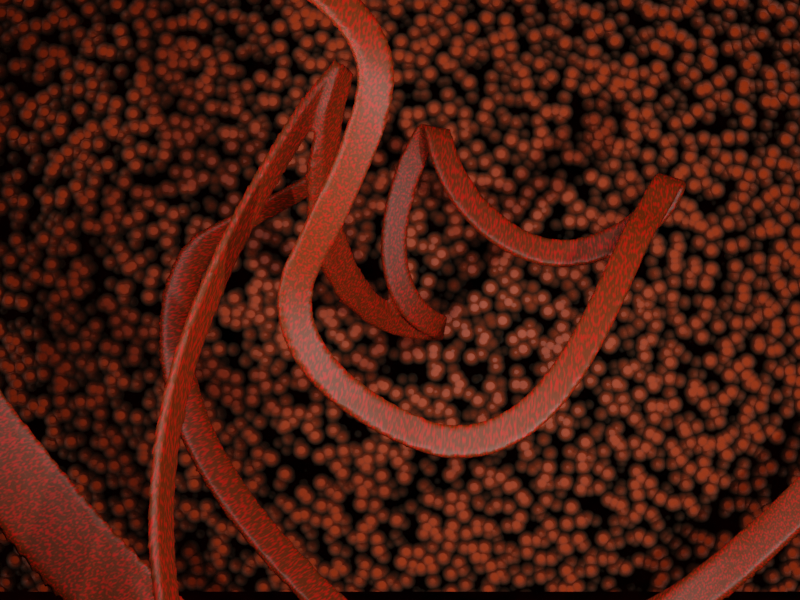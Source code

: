 # Source: Map200.blend  (saved by Blender 2.90.8; exported with 4.5.12 LTS)
import bpy
from mathutils import Matrix  # noqa: F401  (used for matrix-valued properties, if any)

bpy.ops.wm.read_factory_settings(use_empty=True)
scene = bpy.context.scene
scene.name = 'Scene'

# ---- collections
col_collection = bpy.data.collections.new('Collection'); scene.collection.children.link(col_collection)

# ---- materials (node trees are filled in below, after node groups)
mat_material_005 = bpy.data.materials.new('Material.005')
mat_material_005.surface_render_method = 'BLENDED'
mat_material_005.blend_method = 'BLEND'
mat_material_005.use_transparent_shadow = False
mat_material_004 = bpy.data.materials.new('Material.004')
mat_material_004.use_transparent_shadow = False
mat_material_001 = bpy.data.materials.new('Material.001')
mat_material_001.use_transparent_shadow = False

# ---- material node trees
mat_material_005.use_nodes = True; mat_material_005.node_tree.nodes.clear()
_N = mat_material_005.node_tree.nodes; _L = mat_material_005.node_tree.links
n0 = _N.new('ShaderNodeValToRGB'); n0.name = 'ColorRamp.001'; n0.location = (-483, -34)
while len(n0.color_ramp.elements) > 1: n0.color_ramp.elements.remove(n0.color_ramp.elements[-1])
n0.color_ramp.elements[0].position = 0.3768; n0.color_ramp.elements[0].color = (0.0, 0.0, 0.0, 1.0)
_e = n0.color_ramp.elements.new(0.6957); _e.color = (1.0, 1.0, 1.0, 1.0)
n1 = _N.new('ShaderNodeTexVoronoi'); n1.name = 'Voronoi Texture'; n1.location = (-699, 153)
n1.inputs[2].default_value = 70.1
n2 = _N.new('ShaderNodeMapping'); n2.name = 'Mapping'; n2.location = (-989, 143)
n2.width = 240
n3 = _N.new('ShaderNodeTexCoord'); n3.name = 'Texture Coordinate'; n3.location = (-1230, 280)
n4 = _N.new('ShaderNodeCombineXYZ'); n4.name = 'Combine XYZ'; n4.location = (-1228, 8)
n5 = _N.new('ShaderNodeValue'); n5.name = 'Value'; n5.location = (-1439, 32)
n5.outputs[0].default_value = 0.0
n6 = _N.new('ShaderNodeBump'); n6.name = 'Bump'; n6.location = (-267, -214)
n6.inputs[0].default_value = 0.46
n6.inputs[1].default_value = 8.95
n6.inputs[2].default_value = 1.0
n7 = _N.new('ShaderNodeBsdfPrincipled'); n7.name = 'Principled BSDF'; n7.location = (10, 300)
n7.distribution = 'GGX'
n7.subsurface_method = 'BURLEY'
n7.inputs[3].default_value = 1.45
n7.inputs[27].default_value = (0.0, 0.0, 0.0, 1.0)
n7.inputs[28].default_value = 1.0
n8 = _N.new('ShaderNodeBsdfTransparent'); n8.name = 'Transparent BSDF'; n8.location = (309, 37)
n9 = _N.new('ShaderNodeValToRGB'); n9.name = 'ColorRamp'; n9.location = (-356, 225)
n9.width = 236
while len(n9.color_ramp.elements) > 1: n9.color_ramp.elements.remove(n9.color_ramp.elements[-1])
n9.color_ramp.elements[0].position = 0.2066; n9.color_ramp.elements[0].color = (0.9169, 0.08535, 0.008177, 1.0)
_e = n9.color_ramp.elements.new(0.7601); _e.color = (0.1788, 0.1564, 0.092, 0.0)
n10 = _N.new('ShaderNodeOutputMaterial'); n10.name = 'Material Output'; n10.location = (704, 221)
n11 = _N.new('ShaderNodeMixShader'); n11.name = 'Mix Shader'; n11.location = (507, 191)
_L.new(n1.outputs[0], n9.inputs[0])
_L.new(n9.outputs[0], n7.inputs[0])
_L.new(n6.outputs[0], n7.inputs[5])
_L.new(n0.outputs[0], n6.inputs[3])
_L.new(n1.outputs[0], n0.inputs[0])
_L.new(n2.outputs[0], n1.inputs[0])
_L.new(n3.outputs[2], n2.inputs[0])
_L.new(n5.outputs[0], n4.inputs[1])
_L.new(n4.outputs[0], n2.inputs[1])
_L.new(n11.outputs[0], n10.inputs[0])
_L.new(n8.outputs[0], n11.inputs[1])
_L.new(n9.outputs[1], n11.inputs[0])
_L.new(n7.outputs[0], n11.inputs[2])
n10.is_active_output = True
mat_material_004.use_nodes = True; mat_material_004.node_tree.nodes.clear()
_N = mat_material_004.node_tree.nodes; _L = mat_material_004.node_tree.links
n0 = _N.new('ShaderNodeBsdfPrincipled'); n0.name = 'Principled BSDF'; n0.location = (285, 300)
n0.distribution = 'GGX'
n0.subsurface_method = 'BURLEY'
n0.inputs[3].default_value = 1.45
n0.inputs[27].default_value = (0.0, 0.0, 0.0, 1.0)
n0.inputs[28].default_value = 1.0
n1 = _N.new('ShaderNodeOutputMaterial'); n1.name = 'Material Output'; n1.location = (575, 300)
n2 = _N.new('ShaderNodeValToRGB'); n2.name = 'ColorRamp'; n2.location = (-77, 214)
while len(n2.color_ramp.elements) > 1: n2.color_ramp.elements.remove(n2.color_ramp.elements[-1])
n2.color_ramp.elements[0].position = 0.4713; n2.color_ramp.elements[0].color = (0.1744, 0.02586, 0.0007728, 1.0)
_e = n2.color_ramp.elements.new(0.787); _e.color = (1.0, 0.003726, 0.0, 1.0)
n3 = _N.new('ShaderNodeTexNoise'); n3.name = 'Noise Texture'; n3.location = (-255, 189)
n3.inputs[2].default_value = 4.49
n3.inputs[3].default_value = 0.48
n3.inputs[4].default_value = 0.14
n4 = _N.new('ShaderNodeMapping'); n4.name = 'Mapping'; n4.location = (-545, 198)
n4.width = 240
n5 = _N.new('ShaderNodeTexCoord'); n5.name = 'Texture Coordinate'; n5.location = (-1050, 492)
n6 = _N.new('ShaderNodeCombineXYZ'); n6.name = 'Combine XYZ'; n6.location = (-756, 81)
n7 = _N.new('ShaderNodeValue'); n7.name = 'Value'; n7.location = (-1196, 21)
n7.outputs[0].default_value = 1.965
n8 = _N.new('ShaderNodeMath'); n8.name = 'Math'; n8.location = (-976, 36)
n8.operation = 'DIVIDE'
n8.inputs[1].default_value = 4.0
n8.inputs[2].default_value = 0.0
_L.new(n0.outputs[0], n1.inputs[0])
_L.new(n3.outputs[1], n2.inputs[0])
_L.new(n2.outputs[0], n0.inputs[0])
_L.new(n4.outputs[0], n3.inputs[0])
_L.new(n5.outputs[0], n4.inputs[0])
_L.new(n6.outputs[0], n4.inputs[1])
_L.new(n7.outputs[0], n8.inputs[0])
_L.new(n8.outputs[0], n6.inputs[2])
n1.is_active_output = True
mat_material_001.use_nodes = True; mat_material_001.node_tree.nodes.clear()
_N = mat_material_001.node_tree.nodes; _L = mat_material_001.node_tree.links
n0 = _N.new('ShaderNodeBsdfPrincipled'); n0.name = 'Principled BSDF'; n0.location = (285, 300)
n0.distribution = 'GGX'
n0.subsurface_method = 'BURLEY'
n0.inputs[2].default_value = 1.0
n0.inputs[3].default_value = 1.45
n0.inputs[27].default_value = (0.0, 0.0, 0.0, 1.0)
n0.inputs[28].default_value = 1.0
n1 = _N.new('ShaderNodeOutputMaterial'); n1.name = 'Material Output'; n1.location = (575, 300)
n2 = _N.new('ShaderNodeValToRGB'); n2.name = 'ColorRamp'; n2.location = (-77, 214)
while len(n2.color_ramp.elements) > 1: n2.color_ramp.elements.remove(n2.color_ramp.elements[-1])
n2.color_ramp.elements[0].position = 0.3659; n2.color_ramp.elements[0].color = (1.0, 0.003726, 0.0, 1.0)
_e = n2.color_ramp.elements.new(0.7717); _e.color = (0.1236, 0.1282, 0.003072, 1.0)
n3 = _N.new('ShaderNodeTexNoise'); n3.name = 'Noise Texture'; n3.location = (-255, 189)
n3.inputs[2].default_value = 45.09
n3.inputs[3].default_value = 0.48
n3.inputs[4].default_value = 0.14
n4 = _N.new('ShaderNodeMapping'); n4.name = 'Mapping'; n4.location = (-545, 198)
n4.width = 240
n4.inputs[3].default_value = (2.0, 2.0, 2.0)
n5 = _N.new('ShaderNodeTexCoord'); n5.name = 'Texture Coordinate'; n5.location = (-1050, 492)
n6 = _N.new('ShaderNodeCombineXYZ'); n6.name = 'Combine XYZ'; n6.location = (-756, 81)
n7 = _N.new('ShaderNodeValue'); n7.name = 'Value'; n7.location = (-1196, 21)
n7.outputs[0].default_value = 1.965
n8 = _N.new('ShaderNodeMath'); n8.name = 'Math'; n8.location = (-976, 36)
n8.operation = 'DIVIDE'
n8.inputs[1].default_value = 4.0
n8.inputs[2].default_value = 0.0
_L.new(n0.outputs[0], n1.inputs[0])
_L.new(n3.outputs[1], n2.inputs[0])
_L.new(n2.outputs[0], n0.inputs[0])
_L.new(n4.outputs[0], n3.inputs[0])
_L.new(n5.outputs[0], n4.inputs[0])
_L.new(n6.outputs[0], n4.inputs[1])
_L.new(n7.outputs[0], n8.inputs[0])
_L.new(n8.outputs[0], n6.inputs[2])
n1.is_active_output = True

# ---- world
world_world = bpy.data.worlds.new('World'); scene.world = world_world
world_world.use_nodes = True; world_world.node_tree.nodes.clear()
_N = world_world.node_tree.nodes; _L = world_world.node_tree.links
n0 = _N.new('ShaderNodeOutputWorld'); n0.name = 'World Output'; n0.location = (300, 300)
n1 = _N.new('ShaderNodeBackground'); n1.name = 'Background'; n1.location = (10, 300)
n1.inputs[0].default_value = (0.05088, 0.05088, 0.05088, 1.0)
_L.new(n1.outputs[0], n0.inputs[0])
n0.is_active_output = True
world_world.color = (0.05088, 0.05088, 0.05088)
world_world.use_sun_shadow = False
world_world.sun_shadow_jitter_overblur = 0.0

# ---- cameras
cam_camera = bpy.data.cameras.new('Camera')
cam_camera.lens = 43.0

# ---- lights
light_trilamp_back = bpy.data.lights.new('TriLamp-Back', 'AREA')
light_trilamp_back.transmission_factor = 0.0
light_trilamp_back.energy = 262.3
light_trilamp_back.shadow_soft_size = 0.25
light_trilamp_back.shadow_maximum_resolution = 0.006
light_trilamp_back.use_absolute_resolution = True
light_trilamp_fill = bpy.data.lights.new('TriLamp-Fill', 'AREA')
light_trilamp_fill.transmission_factor = 0.0
light_trilamp_fill.energy = 310.7
light_trilamp_fill.shadow_soft_size = 0.25
light_trilamp_fill.shadow_maximum_resolution = 0.006
light_trilamp_fill.use_absolute_resolution = True
light_trilamp_key = bpy.data.lights.new('TriLamp-Key', 'AREA')
light_trilamp_key.transmission_factor = 0.0
light_trilamp_key.energy = 315.0
light_trilamp_key.shadow_soft_size = 0.25
light_trilamp_key.shadow_maximum_resolution = 0.006
light_trilamp_key.use_absolute_resolution = True
light_sun = bpy.data.lights.new('Sun', 'SUN')
light_sun.transmission_factor = 0.0
light_sun.energy = 1.0
light_sun.shadow_soft_size = 0.125

# ---- meshes
me_plane = bpy.data.meshes.new('Plane')
me_plane.from_pydata([(-20.38, -15.06, 0.0), (20.38, -15.06, 0.0), (-20.38, 15.06, 0.0), (20.38, 15.06, 0.0)], [], [(0, 1, 3, 2)])
_uv = me_plane.uv_layers.new(name='UVMap')
_uv.uv.foreach_set('vector', [0.0, 0.1306, 1.0, 0.1306, 1.0, 0.8694, 0.0, 0.8694])
me_plane.materials.append(mat_material_005)
me_plane.use_remesh_fix_poles = True
me_plane.use_remesh_preserve_attributes = False
me_plane.use_mirror_vertex_groups = False
me_plane.update()
me_cube_002 = bpy.data.meshes.new('Cube.002')
me_cube_002.from_pydata([(-0.06693, 0.24, 0.05975), (-0.06693, 0.24, -0.05975), (-0.06693, -0.24, 0.05975), (-0.06693, -0.24, -0.05975), (0.06693, 0.24, 0.05975), (0.06693, 0.24, -0.05975), (0.06693, -0.24, 0.05975), (0.06693, -0.24, -0.05975)], [], [(0, 1, 3, 2), (2, 3, 7, 6), (6, 7, 5, 4), (4, 5, 1, 0), (2, 6, 4, 0), (7, 3, 1, 5)])
_uv = me_cube_002.uv_layers.new(name='UVMap')
_uv.uv.foreach_set('vector', [0.0, 0.3755, 0.0, 0.6245, 1.0, 0.6245, 1.0, 0.3755, 0.2419, 0.3755, 0.2419, 0.6245, 0.7581, 0.6245, 0.7581, 0.3755, 1.0, 0.3755, 1.0, 0.6245, 0.0, 0.6245, 0.0, 0.3755, 0.7581, 0.3755, 0.7581, 0.6245, 0.2419, 0.6245, 0.2419, 0.3755, 0.2419, 1.0, 0.7581, 1.0, 0.7581, 0.0, 0.2419, 0.0, 0.7581, 1.0, 0.2419, 1.0, 0.2419, 0.0, 0.7581, 0.0])
me_cube_002.materials.append(mat_material_004)
me_cube_002.use_remesh_fix_poles = True
me_cube_002.use_remesh_preserve_attributes = False
me_cube_002.use_mirror_vertex_groups = False
me_cube_002.update()
me_cylinder = bpy.data.meshes.new('Cylinder')
me_cylinder.from_pydata([(-1.615e-05, 40.7, -167.3), (-2.563e-05, 167.3, 167.3), (7.94, 39.92, -167.3), (32.63, 164.0, 167.3), (15.58, 37.6, -167.3), (64.01, 154.5, 167.3), (22.61, 33.84, -167.3), (92.92, 139.1, 167.3), (28.78, 28.78, -167.3), (118.3, 118.3, 167.3), (33.84, 22.61, -167.3), (139.1, 92.92, 167.3), (37.6, 15.58, -167.3), (154.5, 64.01, 167.3), (39.92, 7.94, -167.3), (164.0, 32.63, 167.3), (40.7, 7.387e-06, -167.3), (167.3, -2.701e-05, 167.3), (39.92, -7.94, -167.3), (164.0, -32.63, 167.3), (37.6, -15.58, -167.3), (154.5, -64.01, 167.3), (33.84, -22.61, -167.3), (139.1, -92.92, 167.3), (28.78, -28.78, -167.3), (118.3, -118.3, 167.3), (22.61, -33.84, -167.3), (92.92, -139.1, 167.3), (15.58, -37.6, -167.3), (64.01, -154.5, 167.3), (7.94, -39.92, -167.3), (32.63, -164.0, 167.3), (-2.941e-05, -40.7, -167.3), (-8.013e-05, -167.3, 167.3), (-7.94, -39.92, -167.3), (-32.63, -164.0, 167.3), (-15.58, -37.6, -167.3), (-64.01, -154.5, 167.3), (-22.61, -33.84, -167.3), (-92.92, -139.1, 167.3), (-28.78, -28.78, -167.3), (-118.3, -118.3, 167.3), (-33.84, -22.61, -167.3), (-139.1, -92.92, 167.3), (-37.6, -15.57, -167.3), (-154.5, -64.01, 167.3), (-39.92, -7.94, -167.3), (-164.0, -32.63, 167.3), (-40.7, 4.361e-05, -167.3), (-167.3, 0.0001219, 167.3), (-39.92, 7.94, -167.3), (-164.0, 32.63, 167.3), (-37.6, 15.58, -167.3), (-154.5, 64.01, 167.3), (-33.84, 22.61, -167.3), (-139.1, 92.92, 167.3), (-28.78, 28.78, -167.3), (-118.3, 118.3, 167.3), (-22.61, 33.84, -167.3), (-92.92, 139.1, 167.3), (-15.57, 37.6, -167.3), (-64.01, 154.5, 167.3), (-7.94, 39.92, -167.3), (-32.63, 164.0, 167.3)], [], [(0, 1, 3, 2), (2, 3, 5, 4), (4, 5, 7, 6), (6, 7, 9, 8), (8, 9, 11, 10), (10, 11, 13, 12), (12, 13, 15, 14), (14, 15, 17, 16), (16, 17, 19, 18), (18, 19, 21, 20), (20, 21, 23, 22), (22, 23, 25, 24), (24, 25, 27, 26), (26, 27, 29, 28), (28, 29, 31, 30), (30, 31, 33, 32), (32, 33, 35, 34), (34, 35, 37, 36), (36, 37, 39, 38), (38, 39, 41, 40), (40, 41, 43, 42), (42, 43, 45, 44), (44, 45, 47, 46), (46, 47, 49, 48), (48, 49, 51, 50), (50, 51, 53, 52), (52, 53, 55, 54), (54, 55, 57, 56), (56, 57, 59, 58), (58, 59, 61, 60), (3, 1, 63, 61, 59, 57, 55, 53, 51, 49, 47, 45, 43, 41, 39, 37, 35, 33, 31, 29, 27, 25, 23, 21, 19, 17, 15, 13, 11, 9, 7, 5), (60, 61, 63, 62), (62, 63, 1, 0), (0, 2, 4, 6, 8, 10, 12, 14, 16, 18, 20, 22, 24, 26, 28, 30, 32, 34, 36, 38, 40, 42, 44, 46, 48, 50, 52, 54, 56, 58, 60, 62)])
_uv = me_cylinder.uv_layers.new(name='UVMap')
_uv.uv.foreach_set('vector', [0.5, 0.0, 0.5, 1.0, 0.5975, 1.0, 0.5237, 0.0, 0.5237, 0.0, 0.5975, 1.0, 0.6913, 1.0, 0.5466, 0.0, 0.5466, 0.0, 0.6913, 1.0, 0.7778, 1.0, 0.5676, 0.0, 0.5676, 0.0, 0.7778, 1.0, 0.8536, 1.0, 0.586, 0.0, 0.586, 0.0, 0.8536, 1.0, 0.7778, 1.0, 0.5676, 0.0, 0.5676, 0.0, 0.7778, 1.0, 0.6913, 1.0, 0.5466, 0.0, 0.5466, 0.0, 0.6913, 1.0, 0.5975, 1.0, 0.5237, 0.0, 0.5237, 0.0, 0.5975, 1.0, 0.5, 1.0, 0.5, 0.0, 0.5, 0.0, 0.5, 1.0, 0.4025, 1.0, 0.4763, 0.0, 0.4763, 0.0, 0.4025, 1.0, 0.3087, 1.0, 0.4534, 0.0, 0.4534, 0.0, 0.3087, 1.0, 0.2222, 1.0, 0.4324, 0.0, 0.4324, 0.0, 0.2222, 1.0, 0.1464, 1.0, 0.414, 0.0, 0.586, 0.0, 0.8536, 1.0, 0.7778, 1.0, 0.5676, 0.0, 0.5676, 0.0, 0.7778, 1.0, 0.6913, 1.0, 0.5466, 0.0, 0.5466, 0.0, 0.6913, 1.0, 0.5975, 1.0, 0.5237, 0.0, 0.5237, 0.0, 0.5975, 1.0, 0.5, 1.0, 0.5, 0.0, 0.5, 0.0, 0.5, 1.0, 0.4025, 1.0, 0.4763, 0.0, 0.4763, 0.0, 0.4025, 1.0, 0.3087, 1.0, 0.4534, 0.0, 0.4534, 0.0, 0.3087, 1.0, 0.2222, 1.0, 0.4324, 0.0, 0.4324, 0.0, 0.2222, 1.0, 0.1464, 1.0, 0.414, 0.0, 0.414, 0.0, 0.1464, 1.0, 0.2222, 1.0, 0.4324, 0.0, 0.4324, 0.0, 0.2222, 1.0, 0.3087, 1.0, 0.4534, 0.0, 0.4534, 0.0, 0.3087, 1.0, 0.4025, 1.0, 0.4763, 0.0, 0.4763, 0.0, 0.4025, 1.0, 0.5, 1.0, 0.5, 0.0, 0.5, 0.0, 0.5, 1.0, 0.5975, 1.0, 0.5237, 0.0, 0.5237, 0.0, 0.5975, 1.0, 0.6913, 1.0, 0.5466, 0.0, 0.5466, 0.0, 0.6913, 1.0, 0.7778, 1.0, 0.5676, 0.0, 0.5676, 0.0, 0.7778, 1.0, 0.8536, 1.0, 0.586, 0.0, 0.414, 0.0, 0.1464, 1.0, 0.2222, 1.0, 0.4324, 0.0, 0.4324, 0.0, 0.2222, 1.0, 0.3087, 1.0, 0.4534, 0.0, 0.5975, 0.9904, 0.5, 1.0, 0.4025, 0.9904, 0.3087, 0.9619, 0.2222, 0.9157, 0.1464, 0.8536, 0.08427, 0.7778, 0.03806, 0.6913, 0.009607, 0.5975, -5.96e-08, 0.5, 0.009607, 0.4025, 0.03806, 0.3087, 0.08426, 0.2222, 0.1464, 0.1464, 0.2222, 0.08427, 0.3087, 0.03806, 0.4025, 0.009607, 0.5, -1.788e-07, 0.5975, 0.009607, 0.6913, 0.03806, 0.7778, 0.08426, 0.8536, 0.1464, 0.9157, 0.2222, 0.9619, 0.3087, 0.9904, 0.4025, 1.0, 0.5, 0.9904, 0.5975, 0.9619, 0.6913, 0.9157, 0.7778, 0.8536, 0.8536, 0.7778, 0.9157, 0.6913, 0.9619, 0.4534, 0.0, 0.3087, 1.0, 0.4025, 1.0, 0.4763, 0.0, 0.4763, 0.0, 0.4025, 1.0, 0.5, 1.0, 0.5, 0.0, 0.5, 0.6217, 0.5237, 0.6193, 0.5466, 0.6124, 0.5676, 0.6012, 0.586, 0.586, 0.6012, 0.5676, 0.6124, 0.5466, 0.6193, 0.5237, 0.6217, 0.5, 0.6193, 0.4763, 0.6124, 0.4534, 0.6012, 0.4324, 0.586, 0.414, 0.5676, 0.3988, 0.5466, 0.3876, 0.5237, 0.3807, 0.5, 0.3783, 0.4763, 0.3807, 0.4534, 0.3876, 0.4324, 0.3988, 0.414, 0.414, 0.3988, 0.4324, 0.3876, 0.4534, 0.3807, 0.4763, 0.3783, 0.5, 0.3807, 0.5237, 0.3876, 0.5466, 0.3988, 0.5676, 0.414, 0.586, 0.4324, 0.6012, 0.4534, 0.6124, 0.4763, 0.6193])
me_cylinder.materials.append(mat_material_001)
me_cylinder.use_remesh_fix_poles = True
me_cylinder.use_remesh_preserve_attributes = False
me_cylinder.use_mirror_vertex_groups = False
me_cylinder.update()

# ---- curves / text
cu_beziercurve_001 = bpy.data.curves.new('BezierCurve.001', 'CURVE')
cu_beziercurve_001.dimensions = '3D'
_sp = cu_beziercurve_001.splines.new('BEZIER'); _sp.bezier_points.add(16)
_sp.bezier_points.foreach_set('co', [-3.459, 2.063, 0.001903, -1.765, 1.119, 0.001903, -2.128, -1.293, 0.001903, -0.4161, -2.664, 0.001903, 0.9807, 0.4554, 0.001904, 2.118, 1.847, 0.001904, 2.224, -0.5105, 0.001904, 3.188, -1.309, -0.8533, 3.431, -4.088, 0.2869, 4.4, -3.378, 0.03086, 4.82, -1.928, 0.03086, 3.987, 1.186, 0.03086, 3.343, 3.846, 0.03086, 7.62, 2.588, 0.03086, 3.343, 3.846, 0.03086, 6.118, 1.1, 0.03086, 8.872, 3.166, 0.03086])
_sp.bezier_points.foreach_set('handle_left', [-4.015, 2.299, 0.001903, -1.835, 1.719, 0.001903, -1.931, -0.4619, 0.001903, -1.26, -2.532, 0.001903, 0.7008, -0.3515, 0.001904, 1.274, 1.978, 0.001904, 2.178, 0.3423, 0.001904, 3.719, -0.6422, -0.8008, 2.582, -3.994, 0.2869, 4.064, -3.699, 0.03086, 4.81, -2.782, 0.03086, 4.637, 0.6315, 0.03086, 2.529, 3.588, 0.03086, 6.806, 2.329, 0.03086, 2.529, 3.588, 0.03086, 5.304, 0.8418, 0.03086, 8.216, 2.618, 0.03086])
_sp.bezier_points.foreach_set('handle_right', [-2.903, 1.827, 0.001903, -1.695, 0.5189, 0.001903, -2.325, -2.124, 0.001903, 0.4279, -2.795, 0.001903, 1.261, 1.262, 0.001904, 2.962, 1.716, 0.001904, 2.27, -1.363, 0.001904, 2.657, -1.976, -0.9057, 4.28, -4.182, 0.2869, 4.737, -3.056, 0.03086, 4.831, -1.074, 0.03086, 3.337, 1.74, 0.03086, 4.158, 4.105, 0.03086, 8.434, 2.846, 0.03086, 4.158, 4.105, 0.03086, 6.932, 1.358, 0.03086, 9.527, 3.713, 0.03086])
for _p, _l, _r in zip(_sp.bezier_points, ['ALIGNED', 'ALIGNED', 'ALIGNED', 'ALIGNED', 'ALIGNED', 'ALIGNED', 'ALIGNED', 'ALIGNED', 'ALIGNED', 'ALIGNED', 'ALIGNED', 'ALIGNED', 'ALIGNED', 'ALIGNED', 'ALIGNED', 'ALIGNED', 'ALIGNED'], ['ALIGNED', 'ALIGNED', 'ALIGNED', 'ALIGNED', 'ALIGNED', 'ALIGNED', 'ALIGNED', 'ALIGNED', 'ALIGNED', 'ALIGNED', 'ALIGNED', 'ALIGNED', 'ALIGNED', 'ALIGNED', 'ALIGNED', 'ALIGNED', 'ALIGNED']): _p.handle_left_type = _l; _p.handle_right_type = _r
_sp.order_u = 0
_sp.order_v = 0
cu_beziercurve_001.use_path = True
cu_beziercurve_001.use_path_clamp = True
cu_beziercurve_001.fill_mode = 'FULL'

# ---- objects
ob_trilamp_back = bpy.data.objects.new('TriLamp-Back', light_trilamp_back)
ob_trilamp_fill = bpy.data.objects.new('TriLamp-Fill', light_trilamp_fill)
ob_trilamp_key = bpy.data.objects.new('TriLamp-Key', light_trilamp_key)
ob_plane = bpy.data.objects.new('Plane', me_plane)
ob_beziercurve = bpy.data.objects.new('BezierCurve', cu_beziercurve_001)
ob_cube_001 = bpy.data.objects.new('Cube.001', me_cube_002)
ob_cube_002 = bpy.data.objects.new('Cube.002', me_cube_002)
ob_camera = bpy.data.objects.new('Camera', cam_camera)
ob_cylinder = bpy.data.objects.new('Cylinder', me_cylinder)
ob_sun = bpy.data.objects.new('Sun', light_sun)

# ---- transforms, parenting, visibility, modifiers, constraints
ob_trilamp_back.location = (-0.1581, -0.3166, 8.281)
ob_trilamp_back.scale = (7.161, 7.161, 7.161)
ob_trilamp_back.lineart.crease_threshold = 0.0
_c = ob_trilamp_back.constraints.new('TRACK_TO'); _c.name = 'Track To'
ob_trilamp_fill.location = (-6.041, 0.5595, 5.173)
ob_trilamp_fill.rotation_euler = (0.0, -0.8327, 0.0)
ob_trilamp_fill.scale = (24.89, 24.89, 24.89)
ob_trilamp_fill.lineart.crease_threshold = 0.0
_c = ob_trilamp_fill.constraints.new('TRACK_TO'); _c.name = 'Track To'
ob_trilamp_key.location = (1.823, -3.318, 6.353)
ob_trilamp_key.rotation_euler = (0.1103, 0.1476, 0.205)
ob_trilamp_key.lineart.crease_threshold = 0.0
_c = ob_trilamp_key.constraints.new('TRACK_TO'); _c.name = 'Track To'
ob_plane.location = (-1.902, 0.08951, -6.625)
ob_plane.scale = (0.4909, 0.4909, 0.4909)
ob_plane.lineart.crease_threshold = 0.0
ob_beziercurve.location = (-1.709, 0.5968, -2.98e-08)
ob_beziercurve.lineart.crease_threshold = 0.0
ob_cube_001.location = (-3.288, 2.001, 3.259)
ob_cube_001.rotation_euler = (-0.3777, 0.3852, -0.2841)
ob_cube_001.lineart.crease_threshold = 0.0
_m = ob_cube_001.modifiers.new('Array', 'ARRAY')
_m.count = 744
_m.constant_offset_displace = (0.0, 0.0, 0.0)
_m.relative_offset_displace = (0.34, 0.0, 0.0)
_m = ob_cube_001.modifiers.new('Curve', 'CURVE')
_m.object = ob_beziercurve
_m = ob_cube_001.modifiers.new('Remesh', 'REMESH')
_m.scale = 0.99
_m.octree_depth = 9
_m.voxel_size = 0.05
_m.use_remove_disconnected = False
_m.use_smooth_shade = True
ob_cube_002.location = (0.5408, 0.04171, -4.296)
ob_cube_002.rotation_euler = (-0.9009, -0.3137, -0.7708)
ob_cube_002.lineart.crease_threshold = 0.0
_m = ob_cube_002.modifiers.new('Array', 'ARRAY')
_m.count = 684
_m.constant_offset_displace = (0.0, 0.0, 0.0)
_m.relative_offset_displace = (0.34, 0.0, 0.0)
_m = ob_cube_002.modifiers.new('Curve', 'CURVE')
_m.object = ob_beziercurve
_m = ob_cube_002.modifiers.new('Remesh', 'REMESH')
_m.scale = 0.99
_m.octree_depth = 9
_m.voxel_size = 0.05
_m.use_remove_disconnected = False
_m.use_smooth_shade = True
ob_camera.location = (-2.827, -1.039, 13.9)
ob_camera.lineart.crease_threshold = 0.0
ob_cylinder.location = (-0.07517, -0.2322, -3.032)
ob_cylinder.lineart.crease_threshold = 0.0
ob_sun.location = (8.153, 5.989, 5.09)
ob_sun.rotation_euler = (-0.1096, -0.05218, -1.172)
ob_sun.lineart.crease_threshold = 0.0

# ---- collection membership
col_collection.objects.link(ob_trilamp_back)
col_collection.objects.link(ob_trilamp_fill)
col_collection.objects.link(ob_trilamp_key)
col_collection.objects.link(ob_plane)
col_collection.objects.link(ob_beziercurve)
col_collection.objects.link(ob_cube_001)
col_collection.objects.link(ob_cube_002)
col_collection.objects.link(ob_camera)
col_collection.objects.link(ob_cylinder)
col_collection.objects.link(ob_sun)

# ---- scene / render settings (as saved in the file)
scene.camera = ob_camera
scene.frame_start = 1; scene.frame_end = 30; scene.frame_set(14)
scene.render.engine = 'BLENDER_EEVEE_NEXT'
scene.render.resolution_x = 480
scene.render.resolution_y = 360
scene.render.fps = 30
scene.render.frame_map_old = 33
scene.render.film_transparent = True
scene.render.use_freestyle = True
scene.cycles.use_denoising = False
scene.cycles.samples = 128
scene.cycles.sampling_pattern = 'TABULATED_SOBOL'
scene.cycles.use_adaptive_sampling = False
scene.cycles.use_light_tree = False
scene.view_settings.view_transform = 'Filmic'
bpy.context.view_layer.update()
